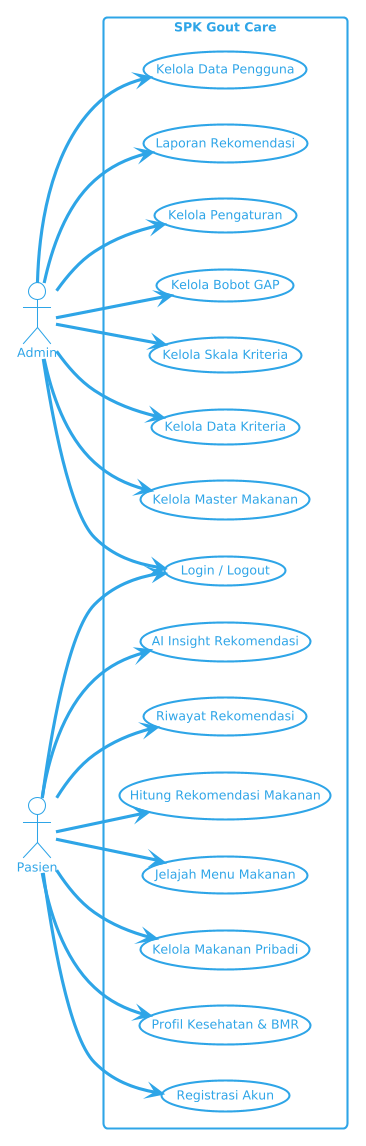

The diagram above was rendered by PlantUML. Its source (embedded in the PNG):
@startuml
!theme cerulean-outline
left to right direction
skinparam packageStyle rectangle

actor Admin
actor Pasien

rectangle "SPK Gout Care" {
  usecase "Login / Logout" as UC1
  
  ' Admin Use Cases
  usecase "Kelola Data Pengguna" as UC2
  usecase "Kelola Master Makanan" as UC3
  usecase "Kelola Data Kriteria" as UC4
  usecase "Kelola Skala Kriteria" as UC5
  usecase "Kelola Bobot GAP" as UC6
  usecase "Kelola Pengaturan" as UC7
  usecase "Laporan Rekomendasi" as UC8

  ' Pasien Use Cases
  usecase "Registrasi Akun" as UC9
  usecase "Profil Kesehatan & BMR" as UC10
  usecase "Kelola Makanan Pribadi" as UC11
  usecase "Jelajah Menu Makanan" as UC12
  usecase "Hitung Rekomendasi Makanan" as UC13
  usecase "Riwayat Rekomendasi" as UC14
  usecase "AI Insight Rekomendasi" as UC15
}

Admin --> UC1
Admin --> UC2
Admin --> UC3
Admin --> UC4
Admin --> UC5
Admin --> UC6
Admin --> UC7
Admin --> UC8

Pasien --> UC9
Pasien --> UC1
Pasien --> UC10
Pasien --> UC11
Pasien --> UC12
Pasien --> UC13
Pasien --> UC14
Pasien --> UC15
@enduml